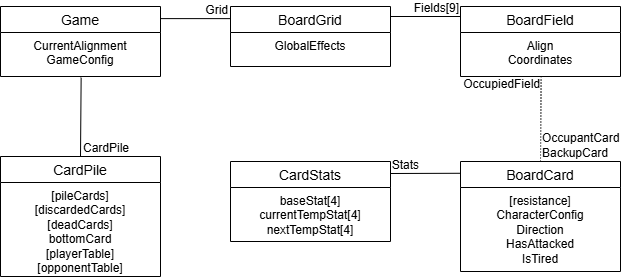

The diagram above was exported from draw.io. Its source (the exported page's mxGraphModel, read from the mxfile embedded in the PNG):
<mxGraphModel dx="690" dy="378" grid="1" gridSize="10" guides="1" tooltips="1" connect="1" arrows="1" fold="1" page="1" pageScale="1" pageWidth="850" pageHeight="1100" math="0" shadow="0">
  <root>
    <mxCell id="0" />
    <mxCell id="1" parent="0" />
    <mxCell id="XGrItoeEw55pWbx2rRpp-17" value="Game" style="swimlane;fontStyle=0;childLayout=stackLayout;horizontal=1;startSize=26;horizontalStack=0;resizeParent=1;resizeParentMax=0;resizeLast=0;collapsible=1;marginBottom=0;align=center;fontSize=14;" parent="1" vertex="1">
      <mxGeometry x="60" y="60" width="160" height="70" as="geometry" />
    </mxCell>
    <mxCell id="XGrItoeEw55pWbx2rRpp-18" value="CurrentAlignment&lt;div&gt;GameConfig&lt;/div&gt;" style="text;strokeColor=none;fillColor=none;spacingLeft=4;spacingRight=4;overflow=hidden;rotatable=0;points=[[0,0.5],[1,0.5]];portConstraint=eastwest;fontSize=12;whiteSpace=wrap;html=1;align=center;" parent="XGrItoeEw55pWbx2rRpp-17" vertex="1">
      <mxGeometry y="26" width="160" height="44" as="geometry" />
    </mxCell>
    <mxCell id="XGrItoeEw55pWbx2rRpp-25" value="CardPile" style="swimlane;fontStyle=0;childLayout=stackLayout;horizontal=1;startSize=26;horizontalStack=0;resizeParent=1;resizeParentMax=0;resizeLast=0;collapsible=1;marginBottom=0;align=center;fontSize=14;" parent="1" vertex="1">
      <mxGeometry x="60" y="210" width="160" height="120" as="geometry" />
    </mxCell>
    <mxCell id="XGrItoeEw55pWbx2rRpp-26" value="[pileCards]&lt;div&gt;[discardedCards]&lt;/div&gt;&lt;div&gt;[deadCards]&lt;/div&gt;&lt;div&gt;bottomCard&lt;/div&gt;&lt;div&gt;[playerTable]&lt;/div&gt;&lt;div&gt;[opponentTable]&lt;br&gt;&lt;div&gt;&lt;br&gt;&lt;/div&gt;&lt;/div&gt;" style="text;strokeColor=none;fillColor=none;spacingLeft=4;spacingRight=4;overflow=hidden;rotatable=0;points=[[0,0.5],[1,0.5]];portConstraint=eastwest;fontSize=12;whiteSpace=wrap;html=1;align=center;" parent="XGrItoeEw55pWbx2rRpp-25" vertex="1">
      <mxGeometry y="26" width="160" height="94" as="geometry" />
    </mxCell>
    <mxCell id="XGrItoeEw55pWbx2rRpp-30" value="BoardGrid" style="swimlane;fontStyle=0;childLayout=stackLayout;horizontal=1;startSize=26;horizontalStack=0;resizeParent=1;resizeParentMax=0;resizeLast=0;collapsible=1;marginBottom=0;align=center;fontSize=14;" parent="1" vertex="1">
      <mxGeometry x="290" y="60" width="160" height="60" as="geometry" />
    </mxCell>
    <mxCell id="XGrItoeEw55pWbx2rRpp-31" value="GlobalEffects" style="text;strokeColor=none;fillColor=none;spacingLeft=4;spacingRight=4;overflow=hidden;rotatable=0;points=[[0,0.5],[1,0.5]];portConstraint=eastwest;fontSize=12;whiteSpace=wrap;html=1;align=center;" parent="XGrItoeEw55pWbx2rRpp-30" vertex="1">
      <mxGeometry y="26" width="160" height="34" as="geometry" />
    </mxCell>
    <mxCell id="XGrItoeEw55pWbx2rRpp-32" value="BoardField" style="swimlane;fontStyle=0;childLayout=stackLayout;horizontal=1;startSize=26;horizontalStack=0;resizeParent=1;resizeParentMax=0;resizeLast=0;collapsible=1;marginBottom=0;align=center;fontSize=14;" parent="1" vertex="1">
      <mxGeometry x="520" y="60" width="160" height="70" as="geometry" />
    </mxCell>
    <mxCell id="XGrItoeEw55pWbx2rRpp-33" value="&lt;div&gt;&lt;span style=&quot;background-color: transparent; color: light-dark(rgb(0, 0, 0), rgb(255, 255, 255));&quot;&gt;Align&lt;/span&gt;&lt;/div&gt;&lt;div&gt;Coordinates&lt;/div&gt;" style="text;strokeColor=none;fillColor=none;spacingLeft=4;spacingRight=4;overflow=hidden;rotatable=0;points=[[0,0.5],[1,0.5]];portConstraint=eastwest;fontSize=12;whiteSpace=wrap;html=1;align=center;" parent="XGrItoeEw55pWbx2rRpp-32" vertex="1">
      <mxGeometry y="26" width="160" height="44" as="geometry" />
    </mxCell>
    <mxCell id="XGrItoeEw55pWbx2rRpp-35" value="BoardCard" style="swimlane;fontStyle=0;childLayout=stackLayout;horizontal=1;startSize=26;horizontalStack=0;resizeParent=1;resizeParentMax=0;resizeLast=0;collapsible=1;marginBottom=0;align=center;fontSize=14;" parent="1" vertex="1">
      <mxGeometry x="520" y="215" width="160" height="110" as="geometry" />
    </mxCell>
    <mxCell id="XGrItoeEw55pWbx2rRpp-36" value="&lt;div&gt;[resistance]&lt;/div&gt;&lt;div&gt;CharacterConfig&lt;/div&gt;&lt;div&gt;Direction&lt;/div&gt;&lt;div&gt;HasAttacked&lt;/div&gt;&lt;div&gt;IsTired&lt;/div&gt;" style="text;strokeColor=none;fillColor=none;spacingLeft=4;spacingRight=4;overflow=hidden;rotatable=0;points=[[0,0.5],[1,0.5]];portConstraint=eastwest;fontSize=12;whiteSpace=wrap;html=1;align=center;" parent="XGrItoeEw55pWbx2rRpp-35" vertex="1">
      <mxGeometry y="26" width="160" height="84" as="geometry" />
    </mxCell>
    <mxCell id="XGrItoeEw55pWbx2rRpp-37" value="CardStats" style="swimlane;fontStyle=0;childLayout=stackLayout;horizontal=1;startSize=26;horizontalStack=0;resizeParent=1;resizeParentMax=0;resizeLast=0;collapsible=1;marginBottom=0;align=center;fontSize=14;" parent="1" vertex="1">
      <mxGeometry x="290" y="215" width="160" height="80" as="geometry" />
    </mxCell>
    <mxCell id="XGrItoeEw55pWbx2rRpp-38" value="baseStat[4]&lt;div&gt;currentTempStat[4]&lt;/div&gt;&lt;div&gt;nextTempStat[4]&lt;/div&gt;" style="text;strokeColor=none;fillColor=none;spacingLeft=4;spacingRight=4;overflow=hidden;rotatable=0;points=[[0,0.5],[1,0.5]];portConstraint=eastwest;fontSize=12;whiteSpace=wrap;html=1;align=center;" parent="XGrItoeEw55pWbx2rRpp-37" vertex="1">
      <mxGeometry y="26" width="160" height="54" as="geometry" />
    </mxCell>
    <mxCell id="XGrItoeEw55pWbx2rRpp-49" value="" style="endArrow=none;html=1;rounded=0;dashed=1;dashPattern=1 2;exitX=0.5;exitY=0;exitDx=0;exitDy=0;entryX=0.504;entryY=1.014;entryDx=0;entryDy=0;entryPerimeter=0;" parent="1" source="XGrItoeEw55pWbx2rRpp-35" target="XGrItoeEw55pWbx2rRpp-33" edge="1">
      <mxGeometry relative="1" as="geometry">
        <mxPoint x="320" y="390" as="sourcePoint" />
        <mxPoint x="630" y="150" as="targetPoint" />
      </mxGeometry>
    </mxCell>
    <mxCell id="XGrItoeEw55pWbx2rRpp-50" value="OccupantCard&lt;div&gt;BackupCard&lt;/div&gt;" style="resizable=0;html=1;whiteSpace=wrap;align=left;verticalAlign=bottom;" parent="XGrItoeEw55pWbx2rRpp-49" connectable="0" vertex="1">
      <mxGeometry x="-1" relative="1" as="geometry" />
    </mxCell>
    <mxCell id="XGrItoeEw55pWbx2rRpp-51" value="OccupiedField" style="resizable=0;html=1;whiteSpace=wrap;align=right;verticalAlign=bottom;" parent="XGrItoeEw55pWbx2rRpp-49" connectable="0" vertex="1">
      <mxGeometry x="1" relative="1" as="geometry">
        <mxPoint y="15" as="offset" />
      </mxGeometry>
    </mxCell>
    <mxCell id="XGrItoeEw55pWbx2rRpp-52" value="" style="endArrow=none;html=1;rounded=0;exitX=1.002;exitY=0.15;exitDx=0;exitDy=0;exitPerimeter=0;entryX=0.001;entryY=0.107;entryDx=0;entryDy=0;entryPerimeter=0;" parent="1" source="XGrItoeEw55pWbx2rRpp-37" target="XGrItoeEw55pWbx2rRpp-35" edge="1">
      <mxGeometry relative="1" as="geometry">
        <mxPoint x="450" y="244" as="sourcePoint" />
        <mxPoint x="490" y="230" as="targetPoint" />
      </mxGeometry>
    </mxCell>
    <mxCell id="XGrItoeEw55pWbx2rRpp-53" value="Stats" style="resizable=0;html=1;whiteSpace=wrap;align=right;verticalAlign=bottom;" parent="XGrItoeEw55pWbx2rRpp-52" connectable="0" vertex="1">
      <mxGeometry x="1" relative="1" as="geometry">
        <mxPoint x="-40" as="offset" />
      </mxGeometry>
    </mxCell>
    <mxCell id="XGrItoeEw55pWbx2rRpp-54" value="" style="endArrow=none;html=1;rounded=0;exitX=0.5;exitY=0;exitDx=0;exitDy=0;entryX=0.504;entryY=1.025;entryDx=0;entryDy=0;entryPerimeter=0;" parent="1" source="XGrItoeEw55pWbx2rRpp-25" target="XGrItoeEw55pWbx2rRpp-18" edge="1">
      <mxGeometry relative="1" as="geometry">
        <mxPoint x="210" y="200" as="sourcePoint" />
        <mxPoint x="370" y="200" as="targetPoint" />
      </mxGeometry>
    </mxCell>
    <mxCell id="XGrItoeEw55pWbx2rRpp-55" value="CardPile" style="resizable=0;html=1;whiteSpace=wrap;align=right;verticalAlign=bottom;" parent="XGrItoeEw55pWbx2rRpp-54" connectable="0" vertex="1">
      <mxGeometry x="1" relative="1" as="geometry">
        <mxPoint x="49" y="79" as="offset" />
      </mxGeometry>
    </mxCell>
    <mxCell id="XGrItoeEw55pWbx2rRpp-56" value="" style="endArrow=none;html=1;rounded=0;exitX=1.003;exitY=0.173;exitDx=0;exitDy=0;exitPerimeter=0;entryX=-0.001;entryY=0.202;entryDx=0;entryDy=0;entryPerimeter=0;" parent="1" source="XGrItoeEw55pWbx2rRpp-17" target="XGrItoeEw55pWbx2rRpp-30" edge="1">
      <mxGeometry relative="1" as="geometry">
        <mxPoint x="170" y="140" as="sourcePoint" />
        <mxPoint x="330" y="140" as="targetPoint" />
      </mxGeometry>
    </mxCell>
    <mxCell id="XGrItoeEw55pWbx2rRpp-57" value="Grid" style="resizable=0;html=1;whiteSpace=wrap;align=right;verticalAlign=bottom;" parent="XGrItoeEw55pWbx2rRpp-56" connectable="0" vertex="1">
      <mxGeometry x="1" relative="1" as="geometry" />
    </mxCell>
    <mxCell id="XGrItoeEw55pWbx2rRpp-58" value="" style="endArrow=none;html=1;rounded=0;exitX=1.003;exitY=0.173;exitDx=0;exitDy=0;exitPerimeter=0;entryX=-0.001;entryY=0.202;entryDx=0;entryDy=0;entryPerimeter=0;" parent="1" edge="1">
      <mxGeometry relative="1" as="geometry">
        <mxPoint x="450" y="70" as="sourcePoint" />
        <mxPoint x="520" y="70" as="targetPoint" />
      </mxGeometry>
    </mxCell>
    <mxCell id="XGrItoeEw55pWbx2rRpp-59" value="Fields[9]" style="resizable=0;html=1;whiteSpace=wrap;align=right;verticalAlign=bottom;" parent="XGrItoeEw55pWbx2rRpp-58" connectable="0" vertex="1">
      <mxGeometry x="1" relative="1" as="geometry" />
    </mxCell>
  </root>
</mxGraphModel>